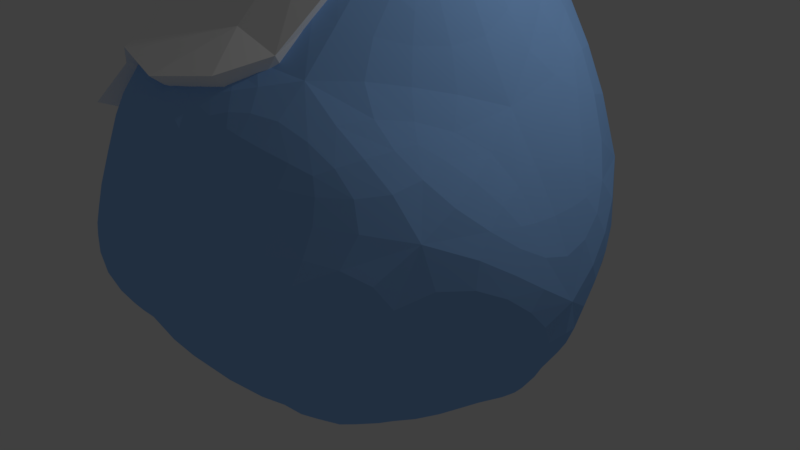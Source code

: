 # Source: ROCK_FOR_ICE_ReALM.blend  (saved by Blender 2.79.0; exported with 4.5.12 LTS)
import bpy
from mathutils import Matrix  # noqa: F401  (used for matrix-valued properties, if any)

bpy.ops.wm.read_factory_settings(use_empty=True)
scene = bpy.context.scene
scene.name = 'Scene'

# ---- collections
col_collection_1 = bpy.data.collections.new('Collection 1'); scene.collection.children.link(col_collection_1)

# ---- materials (node trees are filled in below, after node groups)
mat_material_001 = bpy.data.materials.new('Material.001')
mat_material_001.alpha_threshold = 0.0
mat_material_001.use_transparent_shadow = False
mat_material_001.diffuse_color = (0.3022, 0.5558, 1.0, 1.0)
mat_material_001.roughness = 0.5
mat_material_001.specular_intensity = 0.0
mat_material_002 = bpy.data.materials.new('Material.002')
mat_material_002.alpha_threshold = 0.0
mat_material_002.use_transparent_shadow = False
mat_material_002.diffuse_color = (1.0, 1.0, 1.0, 1.0)
mat_material_002.roughness = 0.5

# ---- material node trees

# ---- world
world_world = bpy.data.worlds.new('World'); scene.world = world_world
world_world.color = (0.05088, 0.05088, 0.05088)
world_world.use_sun_shadow = False
world_world.sun_shadow_jitter_overblur = 0.0
world_world.cycles.sampling_method = 'MANUAL'

# ---- cameras
cam_camera = bpy.data.cameras.new('Camera')
cam_camera.clip_end = 100.0
cam_camera.lens = 35.0
cam_camera.sensor_width = 32.0
cam_camera.sensor_height = 18.0
cam_camera.ortho_scale = 7.314
cam_camera.dof.focus_distance = 0.0
cam_camera.dof.aperture_fstop = 128.0

# ---- lights
light_lamp = bpy.data.lights.new('Lamp', 'POINT')
light_lamp.transmission_factor = 0.0
light_lamp.cutoff_distance = 30.0
light_lamp.energy = 100.0
light_lamp.shadow_buffer_clip_start = 1.001
light_lamp.shadow_soft_size = 0.1
light_lamp.shadow_maximum_resolution = 0.006
light_lamp.use_absolute_resolution = True

# ---- meshes
me_gd_mesh_001 = bpy.data.meshes.new('GD_mesh.001')
me_gd_mesh_001.from_pydata([(-0.02883, -0.9815, 1.903), (-0.2465, -0.9151, 1.929), (-0.3751, -0.5733, 2.257), (-0.03087, -0.2987, 2.561), (0.3213, -0.5721, 2.258), (0.1947, -0.913, 1.929), (-0.06783, 0.8526, 2.197), (0.1498, 0.7302, 2.393), (0.31, 0.3784, 2.599), (-0.03421, 0.09384, 2.731), (-0.3864, 0.3922, 2.598), (-0.2598, 0.7991, 2.27), (-0.8956, -0.5539, 1.639), (-1.156, 0.09439, 1.408), (-0.8803, 0.4171, 1.81), (-0.6692, 0.2164, 2.265), (-0.6613, -0.3565, 2.095), (0.4957, -0.5329, 2.191), (0.3059, -1.044, 1.849), (0.1861, 0.2192, 2.682), (-0.7465, 0.3514, 2.018), (0.2435, 0.8317, 2.29), (-0.6969, -0.0657, 2.189), (-1.132, -0.09788, 1.397), (-0.02947, -1.147, 1.81), (-0.7424, -0.4642, 1.806), (-0.5443, 0.3144, 2.514), (-0.03254, -0.1127, 2.721), (-0.08297, 1.015, 1.996), (0.2209, 0.5917, 2.498), (-0.5335, -0.4998, 2.259), (-0.2511, -0.4113, 2.426), (-0.2939, -0.7714, 2.041), (0.01747, 0.7607, 2.343), (-0.3559, -1.048, 1.849), (-1.185, 0.1415, 1.312), (0.1922, -0.411, 2.426), (-0.122, -0.9238, 1.933), (-0.7763, 0.6255, 1.914), (-0.3709, 0.935, 2.104), (-0.8937, -0.971, 1.439), (-1.032, 0.2476, 1.562), (-0.3086, 0.6227, 2.466), (-1.08, -0.3575, 1.489), (-0.1391, 0.8192, 2.219), (0.4838, 0.3039, 2.598), (0.2435, -0.7696, 2.041), (-0.2573, 0.2226, 2.681), (0.06617, -0.9226, 1.933), (0.5709, -0.1187, 2.576), (-0.4829, -0.1082, 2.638), (-1.132, -0.6547, 1.413), (-1.043, 0.4312, 1.521), (0.1322, -1.121, 1.82), (0.4431, -0.8657, 1.908), (0.05284, 0.928, 2.163), (0.4126, 0.6493, 2.421), (-0.189, -1.123, 1.82), (-0.5774, -0.9429, 1.696), (-1.213, -0.08706, 1.274), (-0.2092, 1.036, 1.93), (-0.5873, 0.7762, 2.139), (-0.02753, -0.6748, 2.11), (-0.04193, 0.5331, 2.543), (-0.996, -0.1138, 1.503), (0.406, -0.4694, 2.036), (0.2637, -0.8526, 1.666), (0.217, 0.5531, 1.997), (-0.8136, -0.1434, 1.328), (0.0124, -0.9297, 1.637), (-0.02768, 0.6907, 1.776), (-0.2322, -0.8551, 1.666), (-0.9328, 0.03595, 1.263), (-0.623, 0.3987, 1.715), (-0.2435, 0.6306, 1.857), (-0.6402, -0.6927, 1.38), (-0.7749, -0.338, 1.416), (0.397, 0.1577, 2.227), (0.4076, -0.1591, 2.254), (-0.814, -0.5607, 1.267), (-0.8229, 0.2531, 1.42), (0.1336, -0.9099, 1.644), (0.3666, -0.7189, 1.773), (0.07409, 0.6253, 1.901), (0.3437, 0.4165, 2.095), (-0.1071, -0.9115, 1.644), (-0.3982, -0.7767, 1.645), (-0.9354, -0.1353, 1.235), (-0.1223, 0.7066, 1.727), (-0.4056, 0.5116, 1.932), (-0.7119, -0.1553, 1.426)], [], [(0, 24, 53, 48), (0, 48, 62, 37), (0, 37, 57, 24), (1, 34, 57, 37), (1, 37, 62, 32), (1, 32, 58, 34), (2, 30, 58, 32), (2, 32, 62, 31), (2, 31, 50, 30), (3, 27, 50, 31), (3, 31, 62, 36), (3, 36, 49, 27), (4, 17, 49, 36), (4, 36, 62, 46), (4, 46, 54, 17), (5, 18, 54, 46), (5, 46, 62, 48), (5, 48, 53, 18), (6, 28, 60, 44), (6, 44, 63, 33), (6, 33, 55, 28), (7, 21, 55, 33), (7, 33, 63, 29), (7, 29, 56, 21), (8, 45, 56, 29), (8, 29, 63, 19), (8, 19, 49, 45), (9, 27, 49, 19), (9, 19, 63, 47), (9, 47, 50, 27), (10, 26, 50, 47), (10, 47, 63, 42), (10, 42, 61, 26), (11, 39, 61, 42), (11, 42, 63, 44), (11, 44, 60, 39), (12, 40, 58, 25), (12, 25, 64, 43), (12, 43, 51, 40), (13, 35, 59, 23), (13, 23, 64, 41), (13, 41, 52, 35), (14, 38, 52, 41), (14, 41, 64, 20), (14, 20, 61, 38), (15, 26, 61, 20), (15, 20, 64, 22), (15, 22, 50, 26), (16, 30, 50, 22), (16, 22, 64, 25), (16, 25, 58, 30), (52, 38, 73, 80), (56, 45, 77, 84), (34, 58, 86, 71), (64, 23, 68, 90), (38, 61, 89, 73), (35, 52, 80, 72), (53, 24, 69, 81), (39, 60, 88, 74), (28, 55, 83, 70), (59, 35, 72, 87), (49, 17, 65, 78), (51, 43, 76, 79), (24, 57, 85, 69), (61, 39, 74, 89), (55, 21, 67, 83), (60, 28, 70, 88), (17, 54, 82, 65), (43, 64, 90, 76), (40, 51, 79, 75), (21, 56, 84, 67), (18, 53, 81, 66), (58, 40, 75, 86), (54, 18, 66, 82), (45, 49, 78, 77), (57, 34, 71, 85), (23, 59, 87, 68)])
me_gd_mesh_001.polygons.foreach_set('material_index', [1, 1, 1, 1, 1, 1, 1, 1, 1, 1, 1, 1, 1, 1, 1, 1, 1, 1, 1, 1, 1, 1, 1, 1, 1, 1, 1, 1, 1, 1, 1, 1, 1, 1, 1, 1, 1, 1, 1, 1, 1, 1, 1, 1, 1, 1, 1, 1, 1, 1, 1, 1, 1, 1, 1, 1, 1, 1, 1, 1, 1, 1, 1, 1, 1, 1, 1, 1, 1, 1, 1, 1, 1, 1, 1, 1, 1])
me_gd_mesh_001.materials.append(mat_material_001)
me_gd_mesh_001.materials.append(mat_material_002)
me_gd_mesh_001.use_remesh_preserve_volume = False
me_gd_mesh_001.use_remesh_preserve_attributes = False
me_gd_mesh_001.use_mirror_vertex_groups = False
me_gd_mesh_001.update()
me_gd_mesh = bpy.data.meshes.new('GD_mesh')
me_gd_mesh.from_pydata([(0.5385, -0.1229, 1.774), (-0.5385, -0.1229, 1.771), (1.172, -0.6749, 0.4059), (0.6019, -1.387, -0.4059), (-1.242, -0.7152, 0.4059), (-0.5663, -1.305, -0.4059), (-0.6019, 1.191, -0.4059), (-1.172, 0.4789, 0.4059), (1.242, 0.5502, 0.4059), (0.5663, 1.14, -0.4059), (3.298e-17, 0.5918, -1.373), (-9.893e-17, -0.5918, -1.373), (0.1588, -1.146, 0.7866), (0.518, -0.9429, 0.8643), (0.05797, 0.9325, 1.158), (0.4941, 0.7308, 1.375), (1.179, 0.0, -0.5833), (1.424, 0.0, -0.1973), (7.221e-17, 1.17, 0.5833), (8.722e-17, 1.275, 0.1973), (-0.9575, 0.1838, -0.7866), (-0.7602, 0.5838, -0.8643), (0.999, 0.02688, -0.7866), (0.7909, 0.4425, -0.8643), (-0.1527, -1.148, 0.7866), (-0.4941, -0.9466, 0.8643), (-1.179, 1.587e-16, -0.5833), (-1.345, -0.1959, 0.1702), (-0.1588, 1.098, 0.7866), (-0.518, 0.7721, 1.375), (-2.166e-16, -1.296, 0.5833), (-2.617e-16, -1.565, 0.1973), (0.9575, -0.1838, -0.7866), (0.7602, -0.5838, -0.8643), (-0.999, -0.1918, -0.7866), (-0.7909, -0.6074, -0.8643), (0.4084, -1.153, 0.4052), (-0.4091, -1.237, 0.4052), (0.005007, -0.6504, 1.065), (-0.005007, 0.5274, 1.576), (-0.4084, 0.9567, 0.4052), (0.4091, 0.9668, 0.4052), (1.034, 0.3049, -0.4052), (0.5846, 0.005265, -0.9232), (1.016, -0.4715, -0.4052), (-1.016, 0.4715, -0.4052), (-0.7284, -0.7298, -0.4052), (-0.5846, -0.005265, -1.178), (0.8916, -0.0001699, 0.577), (-0.000807, 1.007, -0.577), (-0.8536, 0.0001699, 0.577), (-0.1133, -1.007, -0.577)], [], [(30, 36, 12), (12, 36, 13), (13, 36, 2), (2, 36, 3), (3, 36, 31), (31, 36, 30), (24, 37, 30), (30, 37, 31), (31, 37, 5), (5, 37, 4), (4, 37, 25), (25, 37, 24), (12, 38, 24), (24, 38, 25), (25, 38, 1), (1, 38, 0), (0, 38, 13), (13, 38, 12), (28, 39, 14), (14, 39, 15), (15, 39, 0), (0, 39, 1), (1, 39, 29), (29, 39, 28), (18, 40, 28), (28, 40, 29), (29, 40, 7), (7, 40, 6), (6, 40, 19), (19, 40, 18), (14, 41, 18), (18, 41, 19), (19, 41, 9), (9, 41, 8), (8, 41, 15), (15, 41, 14), (22, 42, 16), (16, 42, 17), (17, 42, 8), (8, 42, 9), (9, 42, 23), (23, 42, 22), (32, 43, 22), (22, 43, 23), (23, 43, 10), (10, 43, 11), (11, 43, 33), (33, 43, 32), (16, 44, 32), (32, 44, 33), (33, 44, 3), (3, 44, 2), (2, 44, 17), (17, 44, 16), (26, 45, 20), (20, 45, 21), (21, 45, 6), (6, 45, 7), (7, 45, 27), (27, 45, 26), (34, 46, 26), (26, 46, 27), (27, 46, 4), (4, 46, 5), (5, 46, 35), (35, 46, 34), (20, 47, 34), (34, 47, 35), (35, 47, 11), (11, 47, 10), (10, 47, 21), (21, 47, 20), (12, 24, 30), (14, 18, 28), (16, 32, 22), (20, 34, 26), (2, 48, 13), (13, 48, 0), (0, 48, 15), (15, 48, 8), (8, 48, 17), (17, 48, 2), (19, 49, 6), (6, 49, 21), (21, 49, 10), (10, 49, 23), (23, 49, 9), (9, 49, 19), (25, 50, 4), (4, 50, 27), (27, 50, 7), (7, 50, 29), (29, 50, 1), (1, 50, 25), (31, 51, 3), (3, 51, 33), (33, 51, 11), (11, 51, 35), (35, 51, 5), (5, 51, 31)])
me_gd_mesh.materials.append(mat_material_001)
me_gd_mesh.materials.append(mat_material_002)
me_gd_mesh.use_remesh_preserve_volume = False
me_gd_mesh.use_remesh_preserve_attributes = False
me_gd_mesh.use_mirror_vertex_groups = False
me_gd_mesh.update()

# ---- objects
ob_gd_mesh_001 = bpy.data.objects.new('GD_mesh.001', me_gd_mesh_001)
ob_gd_mesh = bpy.data.objects.new('GD_mesh', me_gd_mesh)
ob_lamp = bpy.data.objects.new('Lamp', light_lamp)
ob_camera = bpy.data.objects.new('Camera', cam_camera)

# ---- transforms, parenting, visibility, modifiers, constraints
ob_gd_mesh_001.location = (0.0, 0.0, -1.404)
ob_gd_mesh_001.scale = (2.4, 2.4, 2.4)
ob_gd_mesh_001.lineart.crease_threshold = 0.0
_m = ob_gd_mesh_001.modifiers.new('Decimate', 'DECIMATE')
_m.ratio = 0.6534
ob_gd_mesh.location = (0.0513, 0.06397, 0.9395)
ob_gd_mesh.scale = (2.4, 2.4, 2.4)
ob_gd_mesh.lineart.crease_threshold = 0.0
_m = ob_gd_mesh.modifiers.new('Subsurf', 'SUBSURF')
_m.uv_smooth = 'PRESERVE_CORNERS'
_m.quality = 2
_m.show_only_control_edges = False
ob_lamp.location = (4.076, 1.005, 5.904)
ob_lamp.rotation_euler = (0.6503, 0.05522, 1.866)
ob_lamp.lock_rotations_4d = False
ob_lamp.empty_display_type = 'ARROWS'
ob_lamp.color = (0.0, 0.0, 0.0, 0.0)
ob_lamp.lineart.crease_threshold = 0.0
ob_camera.location = (7.481, -6.508, 5.344)
ob_camera.rotation_euler = (1.109, 0.0, 0.8149)
ob_camera.lock_rotations_4d = False
ob_camera.empty_display_type = 'ARROWS'
ob_camera.color = (0.0, 0.0, 0.0, 0.0)
ob_camera.display_type = 'WIRE'
ob_camera.lineart.crease_threshold = 0.0

# ---- collection membership
col_collection_1.objects.link(ob_gd_mesh_001)
col_collection_1.objects.link(ob_gd_mesh)
col_collection_1.objects.link(ob_lamp)
col_collection_1.objects.link(ob_camera)

# ---- scene / render settings (as saved in the file)
scene.camera = ob_camera
scene.frame_start = 1; scene.frame_end = 250; scene.frame_set(1)
scene.render.engine = 'BLENDER_EEVEE_NEXT'
scene.render.resolution_percentage = 50
scene.render.dither_intensity = 0.0
scene.cycles.use_denoising = False
scene.cycles.samples = 128
scene.cycles.sampling_pattern = 'TABULATED_SOBOL'
scene.cycles.use_adaptive_sampling = False
scene.cycles.use_light_tree = False
scene.cycles.blur_glossy = 0.0
scene.cycles.sample_clamp_indirect = 0.0
scene.view_settings.view_transform = 'Standard'
bpy.context.view_layer.update()

